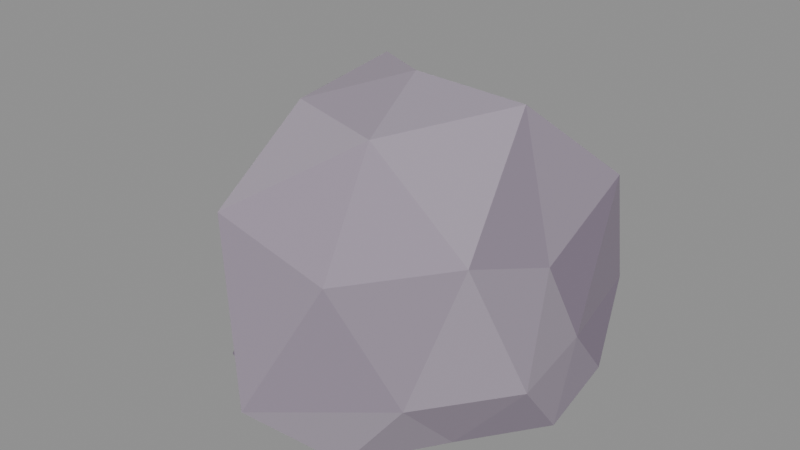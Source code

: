 # Source: Rock_C.blend  (saved by Blender 5.3.31; exported with 4.5.12 LTS)
import bpy
from mathutils import Matrix  # noqa: F401  (used for matrix-valued properties, if any)

bpy.ops.wm.read_factory_settings(use_empty=True)
scene = bpy.context.scene
scene.name = 'Scene'

# ---- collections
col_rock_c = bpy.data.collections.new('Rock_C'); scene.collection.children.link(col_rock_c)

# ---- materials (node trees are filled in below, after node groups)
mat_af_vertexcolor = bpy.data.materials.new('AF_VertexColor')

# ---- material node trees
mat_af_vertexcolor.use_nodes = True; mat_af_vertexcolor.node_tree.nodes.clear()
_N = mat_af_vertexcolor.node_tree.nodes; _L = mat_af_vertexcolor.node_tree.links
n0 = _N.new('ShaderNodeBsdfPrincipled'); n0.name = 'Principled BSDF'; n0.location = (-200, 100)
n0.inputs[2].default_value = 0.85
n0.inputs[10].default_value = 0.005
n0.inputs[13].default_value = 0.15
n1 = _N.new('ShaderNodeOutputMaterial'); n1.name = 'Material Output'; n1.location = (200, 100)
n2 = _N.new('ShaderNodeVertexColor'); n2.name = 'Color Attribute'; n2.location = (-500, 200)
n2.layer_name = 'Col'
n3 = _N.new('ShaderNodeMath'); n3.name = 'Math'; n3.location = (-300, -100)
n3.operation = 'MULTIPLY'
n3.inputs[1].default_value = 1.4
_L.new(n0.outputs[0], n1.inputs[0])
_L.new(n2.outputs[0], n0.inputs[0])
_L.new(n2.outputs[0], n0.inputs[27])
_L.new(n2.outputs[1], n3.inputs[0])
_L.new(n3.outputs[0], n0.inputs[28])
n1.is_active_output = True

# ---- meshes
me_rock_c = bpy.data.meshes.new('Rock_C')
me_rock_c.from_pydata([(0.0, 0.0, -0.04), (0.4579, -0.3327, -0.04), (-0.1992, -0.6132, -0.04), (-0.6284, 0.0, -0.04), (-0.2441, 0.7513, -0.04), (0.6239, 0.4533, -0.04), (0.2593, -0.7979, 0.7644), (-0.4737, -0.3441, 0.6059), (-0.559, 0.4061, 0.6719), (0.1754, 0.5397, 0.5947), (0.627, 0.0, 0.6319), (0.0, 0.0, 1.242), (-0.1029, -0.3167, -0.04), (0.2952, -0.2145, -0.04), (0.2242, -0.6899, -0.04), (0.694, 0.0, -0.04), (0.2984, 0.2168, -0.04), (-0.4371, 0.0, -0.04), (-0.6255, -0.4545, -0.04), (-0.1017, 0.3131, -0.04), (-0.6246, 0.4538, -0.04), (0.2286, 0.7036, -0.04), (0.7074, -0.2298, 0.24), (0.6455, 0.2097, 0.24), (0.0, -0.9609, 0.24), (0.4364, -0.6007, 0.24), (-0.6245, -0.2029, 0.24), (-0.3868, -0.5324, 0.24), (-0.5421, 0.7462, 0.24), (-0.7956, 0.2585, 0.24), (0.5338, 0.7347, 0.24), (0.0, 0.8809, 0.24), (0.5593, -0.4064, 0.7741), (-0.2541, -0.7819, 0.8752), (-0.6441, 0.0, 0.7376), (-0.2151, 0.662, 0.7778), (0.6303, 0.458, 0.8419), (0.1367, -0.4209, 1.135), (0.4875, 0.0, 1.226), (-0.3518, -0.2556, 1.12), (-0.3709, 0.2695, 1.167), (0.104, 0.3201, 0.9207)], [], [(0, 13, 12), (1, 13, 15), (0, 12, 17), (0, 17, 19), (0, 19, 16), (1, 15, 22), (2, 14, 24), (3, 18, 26), (4, 20, 28), (5, 21, 30), (1, 22, 25), (2, 24, 27), (3, 26, 29), (4, 28, 31), (5, 30, 23), (6, 32, 37), (7, 33, 39), (8, 34, 40), (9, 35, 41), (10, 36, 38), (38, 41, 11), (38, 36, 41), (36, 9, 41), (41, 40, 11), (41, 35, 40), (35, 8, 40), (40, 39, 11), (40, 34, 39), (34, 7, 39), (39, 37, 11), (39, 33, 37), (33, 6, 37), (37, 38, 11), (37, 32, 38), (32, 10, 38), (23, 36, 10), (23, 30, 36), (30, 9, 36), (31, 35, 9), (31, 28, 35), (28, 8, 35), (29, 34, 8), (29, 26, 34), (26, 7, 34), (27, 33, 7), (27, 24, 33), (24, 6, 33), (25, 32, 6), (25, 22, 32), (22, 10, 32), (30, 31, 9), (30, 21, 31), (21, 4, 31), (28, 29, 8), (28, 20, 29), (20, 3, 29), (26, 27, 7), (26, 18, 27), (18, 2, 27), (24, 25, 6), (24, 14, 25), (14, 1, 25), (22, 23, 10), (22, 15, 23), (15, 5, 23), (16, 21, 5), (16, 19, 21), (19, 4, 21), (19, 20, 4), (19, 17, 20), (17, 3, 20), (17, 18, 3), (17, 12, 18), (12, 2, 18), (15, 16, 5), (15, 13, 16), (13, 0, 16), (12, 14, 2), (12, 13, 14), (13, 1, 14)])
_ca = me_rock_c.color_attributes.new('Col', 'FLOAT_COLOR', 'CORNER')
_ca.data.foreach_set('color', [0.2836, 0.2347, 0.3022, 0.0, 0.2836, 0.2347, 0.3022, 0.0, 0.2836, 0.2347, 0.3022, 0.0, 0.2838, 0.2351, 0.3026, 0.0, 0.2838, 0.2351, 0.3026, 0.0, 0.2838, 0.2351, 0.3026, 0.0, 0.3018, 0.2544, 0.3218, 0.0, 0.3018, 0.2544, 0.3218, 0.0, 0.3018, 0.2544, 0.3218, 0.0, 0.3526, 0.3044, 0.371, 0.0, 0.3526, 0.3044, 0.371, 0.0, 0.3526, 0.3044, 0.371, 0.0, 0.3324, 0.2824, 0.3495, 0.0, 0.3324, 0.2824, 0.3495, 0.0, 0.3324, 0.2824, 0.3495, 0.0, 0.313, 0.2656, 0.333, 0.0, 0.313, 0.2656, 0.333, 0.0, 0.313, 0.2656, 0.333, 0.0, 0.3371, 0.2907, 0.3576, 0.0, 0.3371, 0.2907, 0.3576, 0.0, 0.3371, 0.2907, 0.3576, 0.0, 0.3288, 0.2792, 0.3464, 0.0, 0.3288, 0.2792, 0.3464, 0.0, 0.3288, 0.2792, 0.3464, 0.0, 0.3854, 0.3363, 0.4018, 0.0, 0.3854, 0.3363, 0.4018, 0.0, 0.3854, 0.3363, 0.4018, 0.0, 0.3234, 0.2737, 0.3409, 0.0, 0.3234, 0.2737, 0.3409, 0.0, 0.3234, 0.2737, 0.3409, 0.0, 0.3283, 0.2779, 0.345, 0.0, 0.3283, 0.2779, 0.345, 0.0, 0.3283, 0.2779, 0.345, 0.0, 0.3614, 0.3129, 0.3792, 0.0, 0.3614, 0.3129, 0.3792, 0.0, 0.3614, 0.3129, 0.3792, 0.0, 0.3565, 0.3102, 0.3766, 0.0, 0.3565, 0.3102, 0.3766, 0.0, 0.3565, 0.3102, 0.3766, 0.0, 0.3852, 0.3394, 0.4048, 0.0, 0.3852, 0.3394, 0.4048, 0.0, 0.3852, 0.3394, 0.4048, 0.0, 0.2673, 0.2202, 0.2876, 0.0, 0.2673, 0.2202, 0.2876, 0.0, 0.2673, 0.2202, 0.2876, 0.0, 0.3263, 0.2787, 0.3459, 0.0, 0.3263, 0.2787, 0.3459, 0.0, 0.3263, 0.2787, 0.3459, 0.0, 0.269, 0.2203, 0.2877, 0.0, 0.269, 0.2203, 0.2877, 0.0, 0.269, 0.2203, 0.2877, 0.0, 0.3575, 0.3089, 0.3754, 0.0, 0.3575, 0.3089, 0.3754, 0.0, 0.3575, 0.3089, 0.3754, 0.0, 0.3243, 0.2747, 0.3419, 0.0, 0.3243, 0.2747, 0.3419, 0.0, 0.3243, 0.2747, 0.3419, 0.0, 0.328, 0.2802, 0.3473, 0.0, 0.328, 0.2802, 0.3473, 0.0, 0.328, 0.2802, 0.3473, 0.0, 0.2898, 0.2402, 0.3077, 0.0, 0.2898, 0.2402, 0.3077, 0.0, 0.2898, 0.2402, 0.3077, 0.0, 0.3193, 0.269, 0.3363, 0.0, 0.3193, 0.269, 0.3363, 0.0, 0.3193, 0.269, 0.3363, 0.0, 0.2587, 0.2123, 0.2796, 0.0, 0.2587, 0.2123, 0.2796, 0.0, 0.2587, 0.2123, 0.2796, 0.0, 0.3787, 0.3312, 0.3969, 0.0, 0.3787, 0.3312, 0.3969, 0.0, 0.3787, 0.3312, 0.3969, 0.0, 0.2814, 0.2334, 0.3009, 0.0, 0.2814, 0.2334, 0.3009, 0.0, 0.2814, 0.2334, 0.3009, 0.0, 0.2753, 0.2267, 0.2941, 0.0, 0.2753, 0.2267, 0.2941, 0.0, 0.2753, 0.2267, 0.2941, 0.0, 0.3683, 0.3193, 0.3854, 0.0, 0.3683, 0.3193, 0.3854, 0.0, 0.3683, 0.3193, 0.3854, 0.0, 0.3351, 0.2856, 0.3526, 0.0, 0.3351, 0.2856, 0.3526, 0.0, 0.3351, 0.2856, 0.3526, 0.0, 0.331, 0.2841, 0.3512, 0.0, 0.331, 0.2841, 0.3512, 0.0, 0.331, 0.2841, 0.3512, 0.0, 0.339, 0.2898, 0.3567, 0.0, 0.339, 0.2898, 0.3567, 0.0, 0.339, 0.2898, 0.3567, 0.0, 0.3895, 0.3406, 0.4059, 0.0, 0.3895, 0.3406, 0.4059, 0.0, 0.3895, 0.3406, 0.4059, 0.0, 0.3241, 0.2738, 0.341, 0.0, 0.3241, 0.2738, 0.341, 0.0, 0.3241, 0.2738, 0.341, 0.0, 0.3561, 0.3101, 0.3765, 0.0, 0.3561, 0.3101, 0.3765, 0.0, 0.3561, 0.3101, 0.3765, 0.0, 0.348, 0.3002, 0.3669, 0.0, 0.348, 0.3002, 0.3669, 0.0, 0.348, 0.3002, 0.3669, 0.0, 0.2975, 0.2499, 0.3173, 0.0, 0.2975, 0.2499, 0.3173, 0.0, 0.2975, 0.2499, 0.3173, 0.0, 0.2611, 0.2134, 0.2807, 0.0, 0.2611, 0.2134, 0.2807, 0.0, 0.2611, 0.2134, 0.2807, 0.0, 0.3212, 0.271, 0.3383, 0.0, 0.3212, 0.271, 0.3383, 0.0, 0.3212, 0.271, 0.3383, 0.0, 0.3423, 0.296, 0.3628, 0.0, 0.3423, 0.296, 0.3628, 0.0, 0.3423, 0.296, 0.3628, 0.0, 0.3403, 0.2938, 0.3606, 0.0, 0.3403, 0.2938, 0.3606, 0.0, 0.3403, 0.2938, 0.3606, 0.0, 0.3087, 0.2612, 0.3286, 0.0, 0.3087, 0.2612, 0.3286, 0.0, 0.3087, 0.2612, 0.3286, 0.0, 0.376, 0.3304, 0.3961, 0.0, 0.376, 0.3304, 0.3961, 0.0, 0.376, 0.3304, 0.3961, 0.0, 0.3429, 0.2964, 0.3632, 0.0, 0.3429, 0.2964, 0.3632, 0.0, 0.3429, 0.2964, 0.3632, 0.0, 0.2853, 0.2359, 0.3034, 0.0, 0.2853, 0.2359, 0.3034, 0.0, 0.2853, 0.2359, 0.3034, 0.0, 0.3817, 0.3361, 0.4016, 0.0, 0.3817, 0.3361, 0.4016, 0.0, 0.3817, 0.3361, 0.4016, 0.0, 0.3518, 0.3045, 0.3711, 0.0, 0.3518, 0.3045, 0.3711, 0.0, 0.3518, 0.3045, 0.3711, 0.0, 0.3708, 0.3224, 0.3884, 0.0, 0.3708, 0.3224, 0.3884, 0.0, 0.3708, 0.3224, 0.3884, 0.0, 0.3157, 0.2665, 0.3339, 0.0, 0.3157, 0.2665, 0.3339, 0.0, 0.3157, 0.2665, 0.3339, 0.0, 0.3244, 0.2744, 0.3416, 0.0, 0.3244, 0.2744, 0.3416, 0.0, 0.3244, 0.2744, 0.3416, 0.0, 0.3606, 0.3119, 0.3782, 0.0, 0.3606, 0.3119, 0.3782, 0.0, 0.3606, 0.3119, 0.3782, 0.0, 0.3368, 0.2898, 0.3567, 0.0, 0.3368, 0.2898, 0.3567, 0.0, 0.3368, 0.2898, 0.3567, 0.0, 0.2706, 0.2204, 0.2878, 0.0, 0.2706, 0.2204, 0.2878, 0.0, 0.2706, 0.2204, 0.2878, 0.0, 0.3634, 0.3156, 0.3819, 0.0, 0.3634, 0.3156, 0.3819, 0.0, 0.3634, 0.3156, 0.3819, 0.0, 0.2618, 0.2141, 0.2814, 0.0, 0.2618, 0.2141, 0.2814, 0.0, 0.2618, 0.2141, 0.2814, 0.0, 0.3519, 0.3033, 0.3699, 0.0, 0.3519, 0.3033, 0.3699, 0.0, 0.3519, 0.3033, 0.3699, 0.0, 0.3179, 0.2701, 0.3374, 0.0, 0.3179, 0.2701, 0.3374, 0.0, 0.3179, 0.2701, 0.3374, 0.0, 0.3211, 0.2714, 0.3387, 0.0, 0.3211, 0.2714, 0.3387, 0.0, 0.3211, 0.2714, 0.3387, 0.0, 0.3297, 0.2825, 0.3496, 0.0, 0.3297, 0.2825, 0.3496, 0.0, 0.3297, 0.2825, 0.3496, 0.0, 0.2756, 0.226, 0.2935, 0.0, 0.2756, 0.226, 0.2935, 0.0, 0.2756, 0.226, 0.2935, 0.0, 0.2721, 0.2237, 0.2911, 0.0, 0.2721, 0.2237, 0.2911, 0.0, 0.2721, 0.2237, 0.2911, 0.0, 0.3052, 0.2583, 0.3258, 0.0, 0.3052, 0.2583, 0.3258, 0.0, 0.3052, 0.2583, 0.3258, 0.0, 0.3738, 0.3264, 0.3923, 0.0, 0.3738, 0.3264, 0.3923, 0.0, 0.3738, 0.3264, 0.3923, 0.0, 0.3621, 0.3125, 0.3788, 0.0, 0.3621, 0.3125, 0.3788, 0.0, 0.3621, 0.3125, 0.3788, 0.0, 0.3774, 0.3288, 0.3946, 0.0, 0.3774, 0.3288, 0.3946, 0.0, 0.3774, 0.3288, 0.3946, 0.0, 0.3462, 0.2965, 0.3633, 0.0, 0.3462, 0.2965, 0.3633, 0.0, 0.3462, 0.2965, 0.3633, 0.0, 0.324, 0.2774, 0.3446, 0.0, 0.324, 0.2774, 0.3446, 0.0, 0.324, 0.2774, 0.3446, 0.0, 0.3606, 0.3147, 0.3809, 0.0, 0.3606, 0.3147, 0.3809, 0.0, 0.3606, 0.3147, 0.3809, 0.0, 0.3616, 0.3143, 0.3806, 0.0, 0.3616, 0.3143, 0.3806, 0.0, 0.3616, 0.3143, 0.3806, 0.0, 0.3717, 0.3223, 0.3884, 0.0, 0.3717, 0.3223, 0.3884, 0.0, 0.3717, 0.3223, 0.3884, 0.0, 0.2746, 0.227, 0.2944, 0.0, 0.2746, 0.227, 0.2944, 0.0, 0.2746, 0.227, 0.2944, 0.0, 0.3512, 0.3035, 0.3701, 0.0, 0.3512, 0.3035, 0.3701, 0.0, 0.3512, 0.3035, 0.3701, 0.0, 0.3447, 0.297, 0.3638, 0.0, 0.3447, 0.297, 0.3638, 0.0, 0.3447, 0.297, 0.3638, 0.0, 0.279, 0.2299, 0.2974, 0.0, 0.279, 0.2299, 0.2974, 0.0, 0.279, 0.2299, 0.2974, 0.0, 0.3511, 0.3024, 0.369, 0.0, 0.3511, 0.3024, 0.369, 0.0, 0.3511, 0.3024, 0.369, 0.0, 0.3354, 0.2861, 0.3531, 0.0, 0.3354, 0.2861, 0.3531, 0.0, 0.3354, 0.2861, 0.3531, 0.0, 0.3792, 0.3304, 0.3961, 0.0, 0.3792, 0.3304, 0.3961, 0.0, 0.3792, 0.3304, 0.3961, 0.0, 0.3782, 0.3289, 0.3947, 0.0, 0.3782, 0.3289, 0.3947, 0.0, 0.3782, 0.3289, 0.3947, 0.0, 0.3501, 0.3001, 0.3668, 0.0, 0.3501, 0.3001, 0.3668, 0.0, 0.3501, 0.3001, 0.3668, 0.0, 0.312, 0.2653, 0.3327, 0.0, 0.312, 0.2653, 0.3327, 0.0, 0.312, 0.2653, 0.3327, 0.0, 0.3776, 0.3289, 0.3946, 0.0, 0.3776, 0.3289, 0.3946, 0.0, 0.3776, 0.3289, 0.3946, 0.0, 0.3734, 0.3259, 0.3918, 0.0, 0.3734, 0.3259, 0.3918, 0.0, 0.3734, 0.3259, 0.3918, 0.0])
me_rock_c.materials.append(mat_af_vertexcolor)
me_rock_c.update()

# ---- objects
ob_rock_c = bpy.data.objects.new('Rock_C', me_rock_c)

# ---- transforms, parenting, visibility, modifiers, constraints
ob_rock_c.location = (0.0, 0.0, 0.0)

# ---- collection membership
col_rock_c.objects.link(ob_rock_c)

# ---- scene / render settings (as saved in the file)
scene.frame_start = 1; scene.frame_end = 250; scene.frame_set(1)
scene.render.engine = 'BLENDER_EEVEE_NEXT'
scene.render.fps = 30
scene.render.bake_bias = 0.0
scene.render.bake_samples = 0
scene.render.compositor_device = 'GPU'
scene.eevee.use_volume_custom_range = False
scene.eevee.fast_gi_thickness_near = 0.1
scene.eevee.fast_gi_thickness_far = 0.0
scene.eevee.ray_tracing_options.screen_trace_thickness = 0.1
bpy.context.view_layer.update()

# ---- added for rendering (the .blend has no active camera and no usable light): camera, sun + grey world if the file has none
cam_auto = bpy.data.cameras.new('AutoCamera')
cam_auto.lens = 50.0
cam_auto.sensor_width = 36.0
cam_auto.clip_end = 1000.0
ob_auto_camera = bpy.data.objects.new('AutoCamera', cam_auto)
scene.collection.objects.link(ob_auto_camera)
ob_auto_camera.location = (2.45495, -3.0389, 2.60042)
ob_auto_camera.rotation_euler = (1.09748, -7.21219e-08, 0.694738)
scene.camera = ob_auto_camera
light_auto_sun = bpy.data.lights.new('AutoSun', 'SUN')
light_auto_sun.energy = 3.0
light_auto_sun.angle = 0.0523599
ob_auto_sun = bpy.data.objects.new('AutoSun', light_auto_sun)
scene.collection.objects.link(ob_auto_sun)
ob_auto_sun.rotation_euler = (0.872665, 0.174533, 0.523599)
if scene.world is None:
    world_auto = bpy.data.worlds.new('AutoWorld')
    world_auto.color = (0.3, 0.3, 0.3)
    scene.world = world_auto
bpy.context.view_layer.update()
